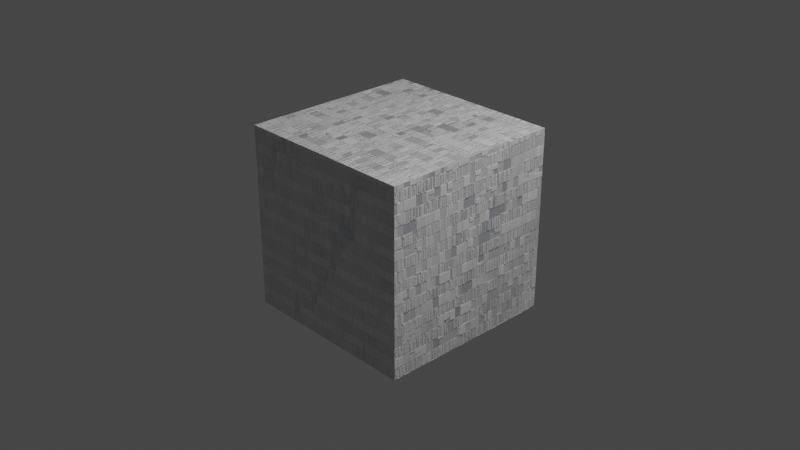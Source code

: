 # Source: procedural_sci_fi_tech_panel.blend  (saved by Blender 3.3.6; exported with 4.5.12 LTS)
import bpy
from mathutils import Matrix  # noqa: F401  (used for matrix-valued properties, if any)

bpy.ops.wm.read_factory_settings(use_empty=True)
scene = bpy.context.scene
scene.name = 'Scene'

# ---- collections
col_collection = bpy.data.collections.new('Collection'); scene.collection.children.link(col_collection)

# ---- materials (node trees are filled in below, after node groups)
mat_procedural_sci_fi_panels = bpy.data.materials.new('Procedural Sci-fi Panels')
mat_procedural_sci_fi_panels.use_transparent_shadow = False

# ---- node groups
ng_custom_ambient_occlusion_texture_mask = bpy.data.node_groups.new('CUSTOM AMBIENT OCCLUSION TEXTURE MASK', 'ShaderNodeTree')
_s = ng_custom_ambient_occlusion_texture_mask.interface.new_socket(name='AO', in_out='OUTPUT', socket_type='NodeSocketColor')
_s.default_value = (0.0, 0.0, 0.0, 0.0)
_s = ng_custom_ambient_occlusion_texture_mask.interface.new_socket(name='AO Color', in_out='INPUT', socket_type='NodeSocketColor')
_s.default_value = (1.0, 1.0, 1.0, 1.0)
_s = ng_custom_ambient_occlusion_texture_mask.interface.new_socket(name='AO Distance', in_out='INPUT', socket_type='NodeSocketFloat')
_s.default_value = 1.0
_s.min_value = 0.0
_s.max_value = 1000.0
_s = ng_custom_ambient_occlusion_texture_mask.interface.new_socket(name='AO Normal', in_out='INPUT', socket_type='NodeSocketVector')
_s.min_value = -1.0
_s.max_value = 1.0
_s.hide_value = True
_s = ng_custom_ambient_occlusion_texture_mask.interface.new_socket(name='Texture Input', in_out='INPUT', socket_type='NodeSocketColor')
_s = ng_custom_ambient_occlusion_texture_mask.interface.new_socket(name='Texture Mix', in_out='INPUT', socket_type='NodeSocketFloat')
_s.subtype = 'FACTOR'
_s.default_value = 1.0
_s.min_value = 0.0
_s.max_value = 1.0
_s = ng_custom_ambient_occlusion_texture_mask.interface.new_socket(name='Bright', in_out='INPUT', socket_type='NodeSocketFloat')
_s.min_value = -100.0
_s.max_value = 100.0
_s = ng_custom_ambient_occlusion_texture_mask.interface.new_socket(name='Contrast', in_out='INPUT', socket_type='NodeSocketFloat')
_s.min_value = -100.0
_s.max_value = 100.0
_N = ng_custom_ambient_occlusion_texture_mask.nodes; _L = ng_custom_ambient_occlusion_texture_mask.links
n0 = _N.new('NodeGroupInput'); n0.name = 'Group Input'; n0.location = (-1625, 0)
n1 = _N.new('ShaderNodeMix'); n1.name = 'Mix'; n1.location = (-848, -22)
n1.data_type = 'RGBA'
n1.blend_type = 'LIGHTEN'
n2 = _N.new('ShaderNodeAmbientOcclusion'); n2.name = 'Ambient Occlusion'; n2.location = (-1338, 199)
n3 = _N.new('ShaderNodeValToRGB'); n3.name = 'ColorRamp.001'; n3.location = (-655, -1)
while len(n3.color_ramp.elements) > 1: n3.color_ramp.elements.remove(n3.color_ramp.elements[-1])
n3.color_ramp.elements[0].position = 0.2572; n3.color_ramp.elements[0].color = (0.0, 0.0, 0.0, 1.0)
_e = n3.color_ramp.elements.new(0.7609); _e.color = (1.0, 1.0, 1.0, 1.0)
n4 = _N.new('NodeGroupOutput'); n4.name = 'Group Output'; n4.location = (-361, -17)
n5 = _N.new('ShaderNodeBrightContrast'); n5.name = 'Bright/Contrast'; n5.location = (-1111, 49)
_L.new(n1.outputs[2], n3.inputs[0])
_L.new(n3.outputs[0], n4.inputs[0])
_L.new(n0.outputs[0], n2.inputs[0])
_L.new(n0.outputs[1], n2.inputs[1])
_L.new(n0.outputs[2], n2.inputs[2])
_L.new(n0.outputs[3], n1.inputs[7])
_L.new(n0.outputs[4], n1.inputs[0])
_L.new(n2.outputs[1], n5.inputs[0])
_L.new(n5.outputs[0], n1.inputs[6])
_L.new(n0.outputs[5], n5.inputs[1])
_L.new(n0.outputs[6], n5.inputs[2])
n4.is_active_output = True
ng_true_bsdf = bpy.data.node_groups.new('True BSDF', 'ShaderNodeTree')
_s = ng_true_bsdf.interface.new_socket(name='BSDF', in_out='OUTPUT', socket_type='NodeSocketShader')
_s = ng_true_bsdf.interface.new_socket(name='AO', in_out='OUTPUT', socket_type='NodeSocketColor')
_s.default_value = (0.0, 0.0, 0.0, 0.0)
_s = ng_true_bsdf.interface.new_socket(name='Base Color Map', in_out='INPUT', socket_type='NodeSocketColor')
_s.default_value = (1.0, 1.0, 1.0, 1.0)
_s = ng_true_bsdf.interface.new_socket(name='Alpha', in_out='INPUT', socket_type='NodeSocketFloat')
_s.subtype = 'FACTOR'
_s.default_value = 1.0
_s.min_value = 0.0
_s.max_value = 1.0
_s = ng_true_bsdf.interface.new_socket(name='AO Mix', in_out='INPUT', socket_type='NodeSocketFloat')
_s.subtype = 'FACTOR'
_s.default_value = 1.0
_s.min_value = 0.0
_s.max_value = 1.0
_s = ng_true_bsdf.interface.new_socket(name='AO Distance', in_out='INPUT', socket_type='NodeSocketFloat')
_s.default_value = 1.0
_s.min_value = 0.0
_s.max_value = 1000.0
_s = ng_true_bsdf.interface.new_socket(name='AO Normal', in_out='INPUT', socket_type='NodeSocketVector')
_s.min_value = -1.0
_s.max_value = 1.0
_s.hide_value = True
_s = ng_true_bsdf.interface.new_socket(name='AO Texture Input', in_out='INPUT', socket_type='NodeSocketColor')
_s = ng_true_bsdf.interface.new_socket(name='AO Texture Mix', in_out='INPUT', socket_type='NodeSocketFloat')
_s.subtype = 'FACTOR'
_s.default_value = 1.0
_s.min_value = 0.0
_s.max_value = 1.0
_s = ng_true_bsdf.interface.new_socket(name='AO Bright', in_out='INPUT', socket_type='NodeSocketFloat')
_s.min_value = -100.0
_s.max_value = 100.0
_s = ng_true_bsdf.interface.new_socket(name='AO Contrast', in_out='INPUT', socket_type='NodeSocketFloat')
_s.min_value = -100.0
_s.max_value = 100.0
_s = ng_true_bsdf.interface.new_socket(name='Subsurface', in_out='INPUT', socket_type='NodeSocketFloat')
_s.subtype = 'FACTOR'
_s.min_value = 0.0
_s.max_value = 1.0
_s = ng_true_bsdf.interface.new_socket(name='Subsurface Color', in_out='INPUT', socket_type='NodeSocketColor')
_s.default_value = (0.8, 0.8, 0.8, 1.0)
_s = ng_true_bsdf.interface.new_socket(name='Specular', in_out='INPUT', socket_type='NodeSocketFloat')
_s.subtype = 'FACTOR'
_s.default_value = 0.5
_s.min_value = 0.0
_s.max_value = 1.0
_s = ng_true_bsdf.interface.new_socket(name='Transmission', in_out='INPUT', socket_type='NodeSocketFloat')
_s.subtype = 'FACTOR'
_s.min_value = 0.0
_s.max_value = 1.0
_s = ng_true_bsdf.interface.new_socket(name='Transmission IOR', in_out='INPUT', socket_type='NodeSocketFloat')
_s.default_value = 1.45
_s.min_value = 0.0
_s.max_value = 1000.0
_s = ng_true_bsdf.interface.new_socket(name='Transmission Roughness', in_out='INPUT', socket_type='NodeSocketFloat')
_s.subtype = 'FACTOR'
_s.min_value = 0.0
_s.max_value = 1.0
_s = ng_true_bsdf.interface.new_socket(name='Emission Map', in_out='INPUT', socket_type='NodeSocketFloat')
_s.default_value = 1.0
_s.min_value = -1e+04
_s.max_value = 1e+04
_s = ng_true_bsdf.interface.new_socket(name='Emission Strength', in_out='INPUT', socket_type='NodeSocketFloat')
_s.min_value = -1e+04
_s.max_value = 1e+04
_s = ng_true_bsdf.interface.new_socket(name='Emission Colorize', in_out='INPUT', socket_type='NodeSocketColor')
_s.default_value = (1.0, 1.0, 1.0, 1.0)
_s = ng_true_bsdf.interface.new_socket(name='Normal Map', in_out='INPUT', socket_type='NodeSocketColor')
_s.default_value = (0.5, 0.5, 1.0, 1.0)
_s = ng_true_bsdf.interface.new_socket(name='Normal Map Strength', in_out='INPUT', socket_type='NodeSocketFloat')
_s.default_value = 0.5
_s.min_value = 0.0
_s.max_value = 10.0
_s = ng_true_bsdf.interface.new_socket(name='Height Map', in_out='INPUT', socket_type='NodeSocketFloat')
_s.default_value = 1.0
_s.min_value = -1000.0
_s.max_value = 1000.0
_s.hide_value = True
_s = ng_true_bsdf.interface.new_socket(name='AO Texture Height Mix', in_out='INPUT', socket_type='NodeSocketFloat')
_s.subtype = 'FACTOR'
_s.min_value = 0.0
_s.max_value = 1.0
_s = ng_true_bsdf.interface.new_socket(name='Height Map Strength', in_out='INPUT', socket_type='NodeSocketFloat')
_s.subtype = 'FACTOR'
_s.default_value = 0.5
_s.min_value = 0.0
_s.max_value = 1.0
_s = ng_true_bsdf.interface.new_socket(name='Height Map Distance', in_out='INPUT', socket_type='NodeSocketFloat')
_s.default_value = 1.0
_s.min_value = 0.0
_s.max_value = 1000.0
_s = ng_true_bsdf.interface.new_socket(name='Roughness Map', in_out='INPUT', socket_type='NodeSocketColor')
_s.default_value = (0.214, 0.214, 0.214, 1.0)
_s = ng_true_bsdf.interface.new_socket(name='Roughness Brightness', in_out='INPUT', socket_type='NodeSocketFloat')
_s.min_value = -100.0
_s.max_value = 100.0
_s = ng_true_bsdf.interface.new_socket(name='Roughness Contrast', in_out='INPUT', socket_type='NodeSocketFloat')
_s.min_value = -100.0
_s.max_value = 100.0
_s = ng_true_bsdf.interface.new_socket(name='Metallic Map', in_out='INPUT', socket_type='NodeSocketColor')
_s = ng_true_bsdf.interface.new_socket(name='Metallic Invert', in_out='INPUT', socket_type='NodeSocketFloat')
_s.subtype = 'FACTOR'
_s.min_value = 0.0
_s.max_value = 1.0
_s = ng_true_bsdf.interface.new_socket(name='Metallic Brightness', in_out='INPUT', socket_type='NodeSocketFloat')
_s.min_value = -100.0
_s.max_value = 100.0
_s = ng_true_bsdf.interface.new_socket(name='Metallic Contrast', in_out='INPUT', socket_type='NodeSocketFloat')
_s.min_value = -100.0
_s.max_value = 100.0
_s = ng_true_bsdf.interface.new_socket(name='Clearcoat', in_out='INPUT', socket_type='NodeSocketFloat')
_s.subtype = 'FACTOR'
_s.min_value = 0.0
_s.max_value = 1.0
_s = ng_true_bsdf.interface.new_socket(name='Clearcoat Roughness', in_out='INPUT', socket_type='NodeSocketFloat')
_s.subtype = 'FACTOR'
_s.default_value = 0.03
_s.min_value = 0.0
_s.max_value = 1.0
_s = ng_true_bsdf.interface.new_socket(name='Clearcoat Normal Map', in_out='INPUT', socket_type='NodeSocketColor')
_s.default_value = (0.5, 0.5, 1.0, 1.0)
_s = ng_true_bsdf.interface.new_socket(name='Clearcoat Normal Strength', in_out='INPUT', socket_type='NodeSocketFloat')
_s.default_value = 1.0
_s.min_value = 0.0
_s.max_value = 10.0
_s = ng_true_bsdf.interface.new_socket(name='Clearcoat Height', in_out='INPUT', socket_type='NodeSocketFloat')
_s.default_value = 1.0
_s.min_value = -1000.0
_s.max_value = 1000.0
_s.hide_value = True
_s = ng_true_bsdf.interface.new_socket(name='Clearcoat Height Strength', in_out='INPUT', socket_type='NodeSocketFloat')
_s.subtype = 'FACTOR'
_s.default_value = 1.0
_s.min_value = 0.0
_s.max_value = 1.0
_s = ng_true_bsdf.interface.new_socket(name='Clearcoat Normal Mix', in_out='INPUT', socket_type='NodeSocketFloat')
_s.subtype = 'FACTOR'
_s.min_value = 0.0
_s.max_value = 1.0
_s = ng_true_bsdf.interface.new_socket(name='Clearcoat Mix with Normal', in_out='INPUT', socket_type='NodeSocketFloat')
_s.subtype = 'FACTOR'
_s.min_value = 0.0
_s.max_value = 1.0
_N = ng_true_bsdf.nodes; _L = ng_true_bsdf.links
n0 = _N.new('ShaderNodeInvert'); n0.name = 'Invert'; n0.location = (-37, 130)
n1 = _N.new('ShaderNodeBrightContrast'); n1.name = 'Bright/Contrast.001'; n1.location = (184, 136)
n2 = _N.new('ShaderNodeBrightContrast'); n2.name = 'Bright/Contrast'; n2.location = (-36, 16)
n3 = _N.new('ShaderNodeMix'); n3.name = 'Mix.001'; n3.location = (-34, -137)
n3.data_type = 'RGBA'
n3.blend_type = 'COLOR'
n3.inputs[0].default_value = 1.0
n4 = _N.new('ShaderNodeMix'); n4.name = 'Mix.002'; n4.location = (207, 338)
n4.data_type = 'RGBA'
n4.blend_type = 'DARKEN'
n5 = _N.new('ShaderNodeBsdfPrincipled'); n5.name = 'Principled BSDF'; n5.location = (753, 148)
n5.distribution = 'GGX'
n5.subsurface_method = 'BURLEY'
n5.inputs[8].default_value = 1.0
n5.inputs[21].default_value = 1.2
n5.inputs[28].default_value = 1.0
n6 = _N.new('NodeGroupInput'); n6.name = 'Group Input'; n6.location = (-500, 150)
n7 = _N.new('ShaderNodeMath'); n7.name = 'Math'; n7.location = (-246, -163)
n7.operation = 'MULTIPLY'
n7.inputs[2].default_value = 0.0
n8 = _N.new('ShaderNodeBump'); n8.name = 'Bump'; n8.location = (79, -355)
n8.inputs[2].default_value = 1.0
n9 = _N.new('ShaderNodeNormalMap'); n9.name = 'Normal Map'; n9.location = (-92, -531)
n10 = _N.new('ShaderNodeMix'); n10.name = 'Mix.004'; n10.location = (458, -448)
n10.data_type = 'RGBA'
n11 = _N.new('ShaderNodeBump'); n11.name = 'Bump.001'; n11.location = (80, -696)
n11.inputs[1].default_value = 1.0
n11.inputs[2].default_value = 1.0
n12 = _N.new('ShaderNodeNormalMap'); n12.name = 'Normal Map.001'; n12.location = (-87, -700)
n12.width = 141
n13 = _N.new('NodeGroupOutput'); n13.name = 'Group Output'; n13.location = (1173, 94)
n14 = _N.new('ShaderNodeMix'); n14.name = 'Mix.003'; n14.location = (-88, -347)
n14.data_type = 'RGBA'
n14.blend_type = 'DARKEN'
n15 = _N.new('ShaderNodeMix'); n15.name = 'Mix'; n15.location = (286, -445)
n15.data_type = 'RGBA'
n15.inputs[7].default_value = (0.5, 0.5, 1.0, 1.0)
n16 = _N.new('ShaderNodeGroup'); n16.name = 'Group.041'; n16.location = (-90, 466)
n16.width = 202
n16.node_tree = ng_custom_ambient_occlusion_texture_mask
n16.inputs[0].default_value = (1.0, 1.0, 1.0, 1.0)
n17 = _N.new('ShaderNodeMix'); n17.name = 'Mix.005'; n17.location = (583, 28)
n17.data_type = 'RGBA'
_L.new(n9.outputs[0], n8.inputs[4])
_L.new(n8.outputs[0], n5.inputs[5])
_L.new(n2.outputs[0], n5.inputs[2])
_L.new(n8.outputs[0], n15.inputs[6])
_L.new(n0.outputs[0], n1.inputs[0])
_L.new(n1.outputs[0], n5.inputs[1])
_L.new(n5.outputs[0], n13.inputs[0])
_L.new(n7.outputs[0], n3.inputs[6])
_L.new(n3.outputs[2], n5.inputs[27])
_L.new(n16.outputs[0], n4.inputs[7])
_L.new(n6.outputs[0], n4.inputs[6])
_L.new(n6.outputs[2], n4.inputs[0])
_L.new(n6.outputs[3], n16.inputs[1])
_L.new(n6.outputs[4], n16.inputs[2])
_L.new(n6.outputs[5], n16.inputs[3])
_L.new(n6.outputs[6], n16.inputs[4])
_L.new(n6.outputs[11], n5.inputs[13])
_L.new(n6.outputs[31], n5.inputs[19])
_L.new(n6.outputs[32], n5.inputs[20])
_L.new(n6.outputs[12], n5.inputs[18])
_L.new(n6.outputs[13], n5.inputs[3])
_L.new(n6.outputs[15], n7.inputs[0])
_L.new(n6.outputs[16], n7.inputs[1])
_L.new(n6.outputs[17], n3.inputs[7])
_L.new(n6.outputs[1], n5.inputs[4])
_L.new(n6.outputs[18], n9.inputs[1])
_L.new(n6.outputs[19], n9.inputs[0])
_L.new(n6.outputs[20], n14.inputs[6])
_L.new(n6.outputs[22], n8.inputs[0])
_L.new(n6.outputs[23], n8.inputs[1])
_L.new(n6.outputs[38], n15.inputs[0])
_L.new(n14.outputs[2], n8.inputs[3])
_L.new(n4.outputs[2], n14.inputs[7])
_L.new(n6.outputs[21], n14.inputs[0])
_L.new(n6.outputs[24], n2.inputs[0])
_L.new(n6.outputs[25], n2.inputs[1])
_L.new(n6.outputs[26], n2.inputs[2])
_L.new(n6.outputs[27], n0.inputs[1])
_L.new(n6.outputs[28], n0.inputs[0])
_L.new(n6.outputs[29], n1.inputs[1])
_L.new(n6.outputs[30], n1.inputs[2])
_L.new(n6.outputs[7], n16.inputs[5])
_L.new(n6.outputs[8], n16.inputs[6])
_L.new(n11.outputs[0], n10.inputs[7])
_L.new(n15.outputs[2], n10.inputs[6])
_L.new(n10.outputs[2], n5.inputs[23])
_L.new(n6.outputs[33], n12.inputs[1])
_L.new(n6.outputs[34], n12.inputs[0])
_L.new(n6.outputs[35], n11.inputs[3])
_L.new(n12.outputs[0], n11.inputs[4])
_L.new(n6.outputs[36], n11.inputs[0])
_L.new(n6.outputs[37], n10.inputs[0])
_L.new(n16.outputs[0], n13.inputs[1])
_L.new(n4.outputs[2], n17.inputs[6])
_L.new(n6.outputs[10], n17.inputs[7])
_L.new(n6.outputs[9], n17.inputs[0])
_L.new(n6.outputs[9], n5.inputs[10])
_L.new(n17.outputs[2], n5.inputs[0])
n13.is_active_output = True
ng_procedural_sci_fi_panels = bpy.data.node_groups.new('Procedural Sci-fi Panels', 'ShaderNodeTree')
_s = ng_procedural_sci_fi_panels.interface.new_socket(name='BSDF', in_out='OUTPUT', socket_type='NodeSocketShader')
_N = ng_procedural_sci_fi_panels.nodes; _L = ng_procedural_sci_fi_panels.links
n0 = _N.new('ShaderNodeMix'); n0.name = 'Mix'; n0.location = (209, 423)
n0.data_type = 'RGBA'
n1 = _N.new('ShaderNodeTexCoord'); n1.name = 'Texture Coordinate'; n1.location = (-1306, 373)
n2 = _N.new('NodeReroute'); n2.name = 'Reroute'; n2.location = (153, 275)
n2.width = 16
n3 = _N.new('NodeReroute'); n3.name = 'Reroute.001'; n3.location = (-65, 294)
n3.width = 16
n4 = _N.new('ShaderNodeMix'); n4.name = 'Mix.001'; n4.location = (-24, 425)
n4.data_type = 'RGBA'
n4.inputs[0].default_value = 0.002
n5 = _N.new('ShaderNodeMix'); n5.name = 'Mix.002'; n5.location = (-228, 420)
n5.data_type = 'RGBA'
n5.inputs[0].default_value = 0.002
n6 = _N.new('NodeReroute'); n6.name = 'Reroute.002'; n6.location = (-534, 297)
n6.width = 16
n6.socket_idname = 'NodeSocketVector'
n7 = _N.new('ShaderNodeValToRGB'); n7.name = 'ColorRamp'; n7.location = (-340, 234)
n7.color_ramp.interpolation = 'CONSTANT'
while len(n7.color_ramp.elements) > 1: n7.color_ramp.elements.remove(n7.color_ramp.elements[-1])
n7.color_ramp.elements[0].position = 0.0; n7.color_ramp.elements[0].color = (0.0, 0.0, 0.0, 1.0)
_e = n7.color_ramp.elements.new(0.3551); _e.color = (1.0, 1.0, 1.0, 1.0)
n8 = _N.new('ShaderNodeTexWave'); n8.name = 'Wave Texture'; n8.location = (-512, 239)
n8.inputs[1].default_value = 206.1
n9 = _N.new('ShaderNodeTexBrick'); n9.name = 'Brick Texture.002'; n9.location = (430, 22)
n9.inputs[3].default_value = (0.2055, 0.2055, 0.2055, 1.0)
n9.inputs[4].default_value = 294.8
n9.inputs[5].default_value = 0.6
n9.inputs[6].default_value = 0.0
n9.inputs[8].default_value = 1.5
n9.inputs[9].default_value = 1.25
n10 = _N.new('ShaderNodeMix'); n10.name = 'Mix.003'; n10.location = (649, 231)
n10.data_type = 'RGBA'
n10.blend_type = 'DARKEN'
n10.inputs[0].default_value = 0.182
n11 = _N.new('NodeReroute'); n11.name = 'Reroute.003'; n11.location = (1220, -500)
n11.width = 16
n12 = _N.new('ShaderNodeValToRGB'); n12.name = 'ColorRamp.001'; n12.location = (403, -385)
n12.color_ramp.interpolation = 'CONSTANT'
while len(n12.color_ramp.elements) > 1: n12.color_ramp.elements.remove(n12.color_ramp.elements[-1])
n12.color_ramp.elements[0].position = 0.0; n12.color_ramp.elements[0].color = (0.0, 0.0, 0.0, 1.0)
_e = n12.color_ramp.elements.new(0.0471); _e.color = (1.0, 1.0, 1.0, 1.0)
n13 = _N.new('ShaderNodeMix'); n13.name = 'Mix.004'; n13.location = (821, 236)
n13.data_type = 'RGBA'
n13.blend_type = 'DARKEN'
n13.inputs[0].default_value = 0.1847
n14 = _N.new('ShaderNodeTexVoronoi'); n14.name = 'Voronoi Texture'; n14.location = (-20, 244)
n14.feature = 'DISTANCE_TO_EDGE'
n14.inputs[2].default_value = 1500.0
n14.inputs[8].default_value = 0.0
n15 = _N.new('ShaderNodeTexBrick'); n15.name = 'Brick Texture.001'; n15.location = (206, 239)
n15.offset = 0.0
n15.squash = 0.12
n15.inputs[4].default_value = 11.54
n15.inputs[5].default_value = 0.01
n15.inputs[6].default_value = 0.0
n15.inputs[8].default_value = 0.88
n15.inputs[9].default_value = 0.63
n16 = _N.new('ShaderNodeTexBrick'); n16.name = 'Brick Texture'; n16.location = (429, 436)
n16.inputs[3].default_value = (0.2055, 0.2055, 0.2055, 1.0)
n16.inputs[4].default_value = 15.61
n16.inputs[5].default_value = 0.006
n16.inputs[6].default_value = 0.72
n16.inputs[8].default_value = 1.5
n16.inputs[9].default_value = 1.25
n17 = _N.new('ShaderNodeMix'); n17.name = 'Mix.005'; n17.location = (-15, -260)
n17.data_type = 'RGBA'
n17.blend_type = 'DIFFERENCE'
n17.inputs[0].default_value = 0.34
n18 = _N.new('ShaderNodeTexBrick'); n18.name = 'Brick Texture.003'; n18.location = (205, -184)
n18.offset = 0.7669
n18.squash = 0.12
n18.inputs[1].default_value = (1.0, 1.0, 1.0, 1.0)
n18.inputs[2].default_value = (0.0, 0.0, 0.0, 1.0)
n18.inputs[4].default_value = 141.7
n18.inputs[5].default_value = 0.14
n18.inputs[6].default_value = 0.0
n18.inputs[7].default_value = 0.95
n18.inputs[8].default_value = 100.0
n18.inputs[9].default_value = 0.77
n19 = _N.new('ShaderNodeGroup'); n19.name = 'Group'; n19.location = (1306, 173)
n19.width = 400
n19.node_tree = ng_true_bsdf
n19.inputs[1].default_value = 1.0
n19.inputs[2].default_value = 1.0
n19.inputs[3].default_value = 1.0
n19.inputs[4].default_value = (0.0, 0.0, 0.0)
n19.inputs[5].default_value = (0.0, 0.0, 0.0, 1.0)
n19.inputs[6].default_value = 1.0
n19.inputs[7].default_value = 0.0
n19.inputs[8].default_value = 0.0
n19.inputs[9].default_value = 0.0
n19.inputs[10].default_value = (0.8, 0.8, 0.8, 1.0)
n19.inputs[11].default_value = 0.5
n19.inputs[12].default_value = 0.0
n19.inputs[13].default_value = 1.45
n19.inputs[14].default_value = 0.0
n19.inputs[16].default_value = 100.0
n19.inputs[17].default_value = (0.0, 1.0, 0.1735, 1.0)
n19.inputs[18].default_value = (0.5, 0.5, 1.0, 1.0)
n19.inputs[19].default_value = 0.5
n19.inputs[21].default_value = 0.0
n19.inputs[22].default_value = 0.3716
n19.inputs[23].default_value = 1.0
n19.inputs[25].default_value = 0.14
n19.inputs[26].default_value = 0.0
n19.inputs[28].default_value = 0.8463
n19.inputs[29].default_value = -0.19
n19.inputs[30].default_value = 0.0
n19.inputs[31].default_value = 0.0
n19.inputs[32].default_value = 0.03
n19.inputs[33].default_value = (0.5, 0.5, 1.0, 1.0)
n19.inputs[34].default_value = 1.0
n19.inputs[35].default_value = 1.0
n19.inputs[36].default_value = 1.0
n19.inputs[37].default_value = 0.0
n19.inputs[38].default_value = 0.0
n20 = _N.new('ShaderNodeValToRGB'); n20.name = 'ColorRamp.002'; n20.location = (818, 500)
while len(n20.color_ramp.elements) > 1: n20.color_ramp.elements.remove(n20.color_ramp.elements[-1])
n20.color_ramp.elements[0].position = 0.0; n20.color_ramp.elements[0].color = (0.0, 0.06956, 0.2923, 1.0)
_e = n20.color_ramp.elements.new(0.2645); _e.color = (0.8179, 0.8179, 0.8179, 1.0)
n21 = _N.new('NodeGroupOutput'); n21.name = 'Group Output'; n21.location = (1756, 0)
n22 = _N.new('ShaderNodeMapping'); n22.name = 'Mapping'; n22.location = (-1083, 388)
n22.width = 240
n22.inputs[1].default_value = (13.94, 5.17, 0.0)
n22.inputs[3].default_value = (1.0, 0.48, 1.0)
n23 = _N.new('NodeGroupInput'); n23.name = 'Procedural Sci-fi Panels'; n23.location = (-1506, 0)
_L.new(n19.outputs[0], n21.inputs[0])
_L.new(n2.outputs[0], n0.inputs[6])
_L.new(n0.outputs[2], n16.inputs[0])
_L.new(n15.outputs[0], n0.inputs[7])
_L.new(n2.outputs[0], n15.inputs[0])
_L.new(n1.outputs[2], n22.inputs[0])
_L.new(n3.outputs[0], n4.inputs[6])
_L.new(n4.outputs[2], n2.inputs[0])
_L.new(n3.outputs[0], n14.inputs[0])
_L.new(n14.outputs[0], n4.inputs[7])
_L.new(n6.outputs[0], n5.inputs[6])
_L.new(n5.outputs[2], n3.inputs[0])
_L.new(n22.outputs[0], n6.inputs[0])
_L.new(n6.outputs[0], n8.inputs[0])
_L.new(n8.outputs[0], n7.inputs[0])
_L.new(n7.outputs[0], n5.inputs[7])
_L.new(n6.outputs[0], n9.inputs[0])
_L.new(n16.outputs[0], n10.inputs[6])
_L.new(n9.outputs[1], n10.inputs[7])
_L.new(n15.outputs[0], n13.inputs[7])
_L.new(n10.outputs[2], n13.inputs[6])
_L.new(n13.outputs[2], n19.inputs[20])
_L.new(n11.outputs[0], n19.inputs[24])
_L.new(n10.outputs[2], n11.inputs[0])
_L.new(n11.outputs[0], n19.inputs[27])
_L.new(n18.outputs[0], n12.inputs[0])
_L.new(n12.outputs[0], n19.inputs[15])
_L.new(n13.outputs[2], n20.inputs[0])
_L.new(n20.outputs[0], n19.inputs[0])
_L.new(n6.outputs[0], n17.inputs[6])
_L.new(n17.outputs[2], n18.inputs[0])
_L.new(n13.outputs[2], n17.inputs[7])
n21.is_active_output = True

# ---- material node trees
mat_procedural_sci_fi_panels.use_nodes = True; mat_procedural_sci_fi_panels.node_tree.nodes.clear()
_N = mat_procedural_sci_fi_panels.node_tree.nodes; _L = mat_procedural_sci_fi_panels.node_tree.links
n0 = _N.new('ShaderNodeOutputMaterial'); n0.name = 'Material Output'; n0.location = (1750, 77)
n1 = _N.new('ShaderNodeGroup'); n1.name = 'Procedural Sci-fi Panels'; n1.location = (-284, -200)
n1.node_tree = ng_procedural_sci_fi_panels
_L.new(n1.outputs[0], n0.inputs[0])
n0.is_active_output = True

# ---- world
world_world = bpy.data.worlds.new('World'); scene.world = world_world
world_world.use_nodes = True; world_world.node_tree.nodes.clear()
_N = world_world.node_tree.nodes; _L = world_world.node_tree.links
n0 = _N.new('ShaderNodeOutputWorld'); n0.name = 'World Output'; n0.location = (300, 300)
n1 = _N.new('ShaderNodeBackground'); n1.name = 'Background'; n1.location = (10, 300)
n1.inputs[0].default_value = (0.05088, 0.05088, 0.05088, 1.0)
_L.new(n1.outputs[0], n0.inputs[0])
n0.is_active_output = True
world_world.color = (0.05088, 0.05088, 0.05088)
world_world.use_sun_shadow = False
world_world.sun_shadow_jitter_overblur = 0.0

# ---- cameras
cam_camera = bpy.data.cameras.new('Camera')
cam_camera.clip_end = 100.0
cam_camera.ortho_scale = 7.314

# ---- lights
light_light = bpy.data.lights.new('Light', 'POINT')
light_light.transmission_factor = 0.0
light_light.energy = 1000.0
light_light.shadow_soft_size = 0.1
light_light.shadow_maximum_resolution = 0.006
light_light.use_absolute_resolution = True

# ---- meshes
me_cube = bpy.data.meshes.new('Cube')
me_cube.from_pydata([(1.0, 1.0, 1.0), (1.0, 1.0, -1.0), (1.0, -1.0, 1.0), (1.0, -1.0, -1.0), (-1.0, 1.0, 1.0), (-1.0, 1.0, -1.0), (-1.0, -1.0, 1.0), (-1.0, -1.0, -1.0)], [], [(0, 4, 6, 2), (3, 2, 6, 7), (7, 6, 4, 5), (5, 1, 3, 7), (1, 0, 2, 3), (5, 4, 0, 1)])
_uv = me_cube.uv_layers.new(name='UVMap')
_uv.uv.foreach_set('vector', [0.625, 0.5, 0.875, 0.5, 0.875, 0.75, 0.625, 0.75, 0.375, 0.75, 0.625, 0.75, 0.625, 1.0, 0.375, 1.0, 0.375, 0.0, 0.625, 0.0, 0.625, 0.25, 0.375, 0.25, 0.125, 0.5, 0.375, 0.5, 0.375, 0.75, 0.125, 0.75, 0.375, 0.5, 0.625, 0.5, 0.625, 0.75, 0.375, 0.75, 0.375, 0.25, 0.625, 0.25, 0.625, 0.5, 0.375, 0.5])
_uv = me_cube.uv_layers.new(name='automap')
_uv.uv.foreach_set('vector', [1.5, 1.5, -0.5, 1.5, -0.5, -0.5, 1.5, -0.5, 1.5, -0.5, 1.5, 1.5, -0.5, 1.5, -0.5, -0.5, -0.5, -0.5, -0.5, 1.5, 1.5, 1.5, 1.5, -0.5, -0.5, 1.5, 1.5, 1.5, 1.5, -0.5, -0.5, -0.5, 1.5, -0.5, 1.5, 1.5, -0.5, 1.5, -0.5, -0.5, -0.5, -0.5, -0.5, 1.5, 1.5, 1.5, 1.5, -0.5])
_uv.active_render = True
me_cube.materials.append(mat_procedural_sci_fi_panels)
me_cube.use_mirror_vertex_groups = False
me_cube.auto_texspace = False
me_cube.update()

# ---- objects
ob_cube = bpy.data.objects.new('Cube', me_cube)
ob_light = bpy.data.objects.new('Light', light_light)
ob_camera = bpy.data.objects.new('Camera', cam_camera)

# ---- transforms, parenting, visibility, modifiers, constraints
ob_cube.location = (0.0, 0.0, 0.0)
ob_cube.lock_rotations_4d = False
ob_cube.empty_display_type = 'ARROWS'
ob_cube.lineart.crease_threshold = 0.0
ob_light.location = (4.076, 1.005, 5.904)
ob_light.rotation_euler = (0.6503, 0.05522, 1.866)
ob_light.lock_rotations_4d = False
ob_light.empty_display_type = 'ARROWS'
ob_light.color = (0.0, 0.0, 0.0, 0.0)
ob_light.lineart.crease_threshold = 0.0
ob_camera.location = (7.359, -6.926, 4.958)
ob_camera.rotation_euler = (1.109, 0.0, 0.8149)
ob_camera.lock_rotations_4d = False
ob_camera.empty_display_type = 'ARROWS'
ob_camera.color = (0.0, 0.0, 0.0, 0.0)
ob_camera.display_type = 'WIRE'
ob_camera.lineart.crease_threshold = 0.0

# ---- collection membership
col_collection.objects.link(ob_cube)
col_collection.objects.link(ob_light)
col_collection.objects.link(ob_camera)

# ---- scene / render settings (as saved in the file)
scene.camera = ob_camera
scene.frame_start = 1; scene.frame_end = 250; scene.frame_set(1)
scene.render.engine = 'BLENDER_EEVEE_NEXT'
scene.cycles.sampling_pattern = 'TABULATED_SOBOL'
scene.cycles.use_light_tree = False
scene.view_settings.view_transform = 'Filmic'
bpy.context.view_layer.update()
